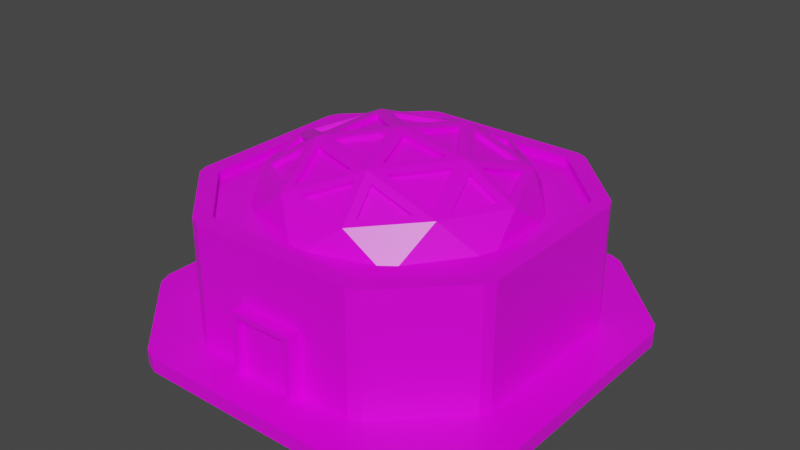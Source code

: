 # Source: ShieldWarehouse.blend  (saved by Blender 2.91.10; exported with 4.5.12 LTS)
import bpy
from mathutils import Matrix  # noqa: F401  (used for matrix-valued properties, if any)

bpy.ops.wm.read_factory_settings(use_empty=True)
scene = bpy.context.scene
scene.name = 'Scene'

# ---- collections
col_collection = bpy.data.collections.new('Collection'); scene.collection.children.link(col_collection)

# ---- images (referenced by path relative to the original .blend; pixels are not part of the script)
import os
ASSET_DIR = os.environ.get("B2B_ASSET_DIR", "")  # directory of the original .blend (textures are referenced by path, not embedded)
HERE = os.path.dirname(os.path.abspath(__file__))  # packed textures are extracted next to this script under _unpacked/

def load_image(name, relpath, width, height, colorspace="sRGB"):
    """Load a texture the original file referenced (path relative to the .blend, or extracted next to this script)."""
    p = next((c for c in (os.path.join(HERE, relpath), os.path.join(ASSET_DIR, relpath)) if relpath and os.path.exists(c)), "")
    if p:
        img = bpy.data.images.load(p, check_existing=True)
        img.name = name
    else:  # same state as the original file: an image datablock whose file is absent (Cycles renders it pink)
        img = bpy.data.images.new(name, width, height)
        img.source = "FILE"
        img.filepath = "//" + (relpath or name)
    img.colorspace_settings.name = colorspace
    return img
img_green_team_png = load_image('green_team.png', 'green_team.png', 1024, 1024, 'sRGB')

# ---- materials (node trees are filled in below, after node groups)
mat_material = bpy.data.materials.new('Material')
mat_material.alpha_threshold = 0.0
mat_material.use_transparent_shadow = False
mat_material.line_color = (0.0, 0.0, 0.0, 1.0)

# ---- material node trees
mat_material.use_nodes = True; mat_material.node_tree.nodes.clear()
_N = mat_material.node_tree.nodes; _L = mat_material.node_tree.links
n0 = _N.new('ShaderNodeOutputMaterial'); n0.name = 'Material Output'; n0.location = (300, 300)
n1 = _N.new('ShaderNodeBsdfPrincipled'); n1.name = 'Principled BSDF'; n1.location = (10, 300)
n1.distribution = 'GGX'
n1.subsurface_method = 'BURLEY'
n1.inputs[2].default_value = 0.4
n1.inputs[3].default_value = 1.45
n1.inputs[27].default_value = (0.0, 0.0, 0.0, 1.0)
n1.inputs[28].default_value = 1.0
n2 = _N.new('ShaderNodeTexImage'); n2.name = 'Image Texture'; n2.location = (-280, 280)
n2.image = img_green_team_png
_L.new(n1.outputs[0], n0.inputs[0])
_L.new(n2.outputs[0], n1.inputs[0])
n0.is_active_output = True

# ---- world
world_world = bpy.data.worlds.new('World'); scene.world = world_world
world_world.use_nodes = True; world_world.node_tree.nodes.clear()
_N = world_world.node_tree.nodes; _L = world_world.node_tree.links
n0 = _N.new('ShaderNodeOutputWorld'); n0.name = 'World Output'; n0.location = (300, 300)
n1 = _N.new('ShaderNodeBackground'); n1.name = 'Background'; n1.location = (10, 300)
n1.inputs[0].default_value = (0.05088, 0.05088, 0.05088, 1.0)
_L.new(n1.outputs[0], n0.inputs[0])
n0.is_active_output = True
world_world.color = (0.05088, 0.05088, 0.05088)
world_world.use_sun_shadow = False
world_world.sun_shadow_jitter_overblur = 0.0

# ---- meshes
me_cube = bpy.data.meshes.new('Cube')
me_cube.from_pydata([(0.6043, -1.86, 2.167), (-1.582, -1.149, 2.167), (-1.582, 1.149, 2.167), (0.6043, 1.86, 2.167), (1.956, -5.893e-09, 2.167), (1.684e-09, -5.893e-09, 2.805), (2.079, -0.6756, 1.651), (2.079, 0.6756, 1.651), (1.684e-09, -2.186, 1.651), (1.285, -1.769, 1.651), (-2.079, -0.6756, 1.651), (-1.285, -1.769, 1.651), (-1.285, 1.769, 1.651), (-2.079, 0.6756, 1.651), (1.285, 1.769, 1.651), (1.684e-09, 2.186, 1.651), (1.505, -1.093, 2.258), (-0.5747, -1.769, 2.258), (-1.86, -5.893e-09, 2.258), (-0.5747, 1.769, 2.258), (1.505, 1.093, 2.258), (0.3552, -1.093, 2.633), (1.149, -5.893e-09, 2.633), (-0.9299, -0.6756, 2.633), (-0.9299, 0.6756, 2.633), (0.3552, 1.093, 2.633), (2.346, 1.264, 1.904), (2.318, 1.333, 1.904), (1.333, 2.318, 1.904), (1.264, 2.346, 1.904), (1.317, 2.612, -0.01542), (1.484, 2.543, -0.01542), (2.543, 1.484, -0.01542), (2.612, 1.317, -0.01542), (1.264, -2.346, 1.904), (1.333, -2.318, 1.904), (2.318, -1.333, 1.904), (2.346, -1.264, 1.904), (2.612, -1.317, -0.01542), (2.543, -1.484, -0.01542), (1.484, -2.543, -0.01542), (1.317, -2.612, -0.01542), (-1.264, 2.346, 1.904), (-1.333, 2.318, 1.904), (-2.318, 1.333, 1.904), (-2.346, 1.264, 1.904), (-2.612, 1.317, -0.01542), (-2.543, 1.484, -0.01542), (-1.484, 2.543, -0.01542), (-1.317, 2.612, -0.01542), (-2.346, -1.264, 1.904), (-2.318, -1.333, 1.904), (-1.333, -2.318, 1.904), (-1.264, -2.346, 1.904), (-1.317, -2.612, -0.01542), (-1.484, -2.543, -0.01542), (-2.543, -1.484, -0.01542), (-2.612, -1.317, -0.01542), (2.543, 1.484, 1.904), (2.612, 1.317, 1.904), (1.317, 2.612, 1.904), (1.484, 2.543, 1.904), (-1.317, -2.612, 1.904), (-1.484, -2.543, 1.904), (-2.543, -1.484, 1.904), (-2.612, -1.317, 1.904), (1.484, -2.543, 1.904), (1.317, -2.612, 1.904), (2.612, -1.317, 1.904), (2.543, -1.484, 1.904), (-1.484, 2.543, 1.904), (-1.317, 2.612, 1.904), (-2.612, 1.317, 1.904), (-2.543, 1.484, 1.904), (2.318, 1.333, 1.781), (2.346, 1.264, 1.781), (1.264, 2.346, 1.781), (1.333, 2.318, 1.781), (-1.264, -2.346, 1.781), (-1.333, -2.318, 1.781), (-2.318, -1.333, 1.781), (-2.346, -1.264, 1.781), (1.333, -2.318, 1.781), (1.264, -2.346, 1.781), (2.346, -1.264, 1.781), (2.318, -1.333, 1.781), (-1.333, 2.318, 1.781), (-1.264, 2.346, 1.781), (-2.346, 1.264, 1.781), (-2.318, 1.333, 1.781), (0.6693, -1.665, 2.243), (1.211, -1.204, 2.298), (0.5194, -1.204, 2.524), (-1.377, -1.151, 2.243), (-0.771, -1.524, 2.298), (-0.9847, -0.8661, 2.524), (-1.52, 0.954, 2.243), (-1.688, 0.2624, 2.298), (-1.128, 0.6689, 2.524), (0.4375, 1.741, 2.243), (-0.272, 1.686, 2.298), (0.2876, 1.279, 2.524), (1.791, 0.1219, 2.243), (1.519, 0.7797, 2.298), (1.306, 0.1219, 2.524), (0.9112, 0.1223, 2.655), (0.3978, 0.8288, 2.655), (0.1683, 0.1223, 2.767), (1.106, 0.254, 2.587), (1.34, 0.9732, 2.34), (0.5833, 0.9732, 2.587), (1.211, 1.204, 2.298), (0.6693, 1.665, 2.243), (0.5194, 1.204, 2.524), (0.1653, 0.9043, 2.655), (-0.6653, 0.6345, 2.655), (-0.06427, 0.1978, 2.767), (0.1001, 1.13, 2.587), (-0.5117, 1.575, 2.34), (-0.7453, 0.8555, 2.587), (-0.771, 1.524, 2.298), (-1.377, 1.151, 2.243), (-0.9847, 0.8661, 2.524), (-0.809, 0.4367, 2.655), (-0.809, -0.4367, 2.655), (-0.208, -5.893e-09, 2.767), (-1.044, 0.4445, 2.587), (-1.656, -5.893e-09, 2.34), (-1.044, -0.4445, 2.587), (-1.688, -0.2624, 2.298), (-1.52, -0.954, 2.243), (-1.128, -0.6689, 2.524), (-0.6653, -0.6345, 2.655), (0.1653, -0.9043, 2.655), (-0.06427, -0.1978, 2.767), (-0.7453, -0.8555, 2.587), (-0.5117, -1.575, 2.34), (0.1001, -1.13, 2.587), (-0.272, -1.686, 2.298), (0.4375, -1.741, 2.243), (0.2876, -1.279, 2.524), (0.3978, -0.8288, 2.655), (0.9112, -0.1223, 2.655), (0.1683, -0.1223, 2.767), (0.5833, -0.9732, 2.587), (1.34, -0.9732, 2.34), (1.106, -0.254, 2.587), (1.519, -0.7797, 2.298), (1.791, -0.1219, 2.243), (1.306, -0.1219, 2.524), (1.191, -1.174, 2.237), (0.6495, -1.635, 2.183), (0.4997, -1.174, 2.463), (-0.7483, -1.496, 2.237), (-1.354, -1.123, 2.183), (-0.962, -0.8379, 2.463), (-1.654, 0.2494, 2.237), (-1.487, 0.9411, 2.183), (-1.094, 0.656, 2.463), (-0.2738, 1.65, 2.237), (0.4356, 1.705, 2.183), (0.2857, 1.243, 2.463), (1.485, 0.7703, 2.237), (1.756, 0.1125, 2.183), (1.271, 0.1125, 2.463), (0.9008, 0.1147, 2.586), (0.3874, 0.8212, 2.586), (0.1579, 0.1147, 2.697), (1.085, 0.2385, 2.521), (1.318, 0.9577, 2.275), (0.562, 0.9577, 2.521), (0.6495, 1.635, 2.183), (1.191, 1.174, 2.237), (0.4997, 1.174, 2.463), (0.1693, 0.8921, 2.586), (-0.6613, 0.6223, 2.586), (-0.0603, 0.1856, 2.697), (0.1083, 1.105, 2.521), (-0.5035, 1.55, 2.275), (-0.7372, 0.8304, 2.521), (-1.354, 1.123, 2.183), (-0.7483, 1.496, 2.237), (-0.962, 0.8379, 2.463), (-0.7962, 0.4367, 2.586), (-0.7962, -0.4367, 2.586), (-0.1951, -5.016e-09, 2.697), (-1.018, 0.4445, 2.521), (-1.629, -5.893e-09, 2.275), (-1.018, -0.4445, 2.521), (-1.487, -0.9411, 2.183), (-1.654, -0.2494, 2.237), (-1.094, -0.656, 2.463), (-0.6613, -0.6223, 2.586), (0.1693, -0.8921, 2.586), (-0.0603, -0.1856, 2.697), (-0.7372, -0.8304, 2.521), (-0.5035, -1.55, 2.275), (0.1083, -1.105, 2.521), (0.4356, -1.705, 2.183), (-0.2738, -1.65, 2.237), (0.2857, -1.243, 2.463), (0.3874, -0.8212, 2.586), (0.9008, -0.1147, 2.586), (0.1579, -0.1147, 2.697), (0.562, -0.9577, 2.521), (1.318, -0.9577, 2.275), (1.085, -0.2385, 2.521), (1.756, -0.1125, 2.183), (1.485, -0.7703, 2.237), (1.271, -0.1125, 2.463), (2.612, 1.317, -0.2397), (2.543, 1.484, -0.2397), (1.484, 2.543, -0.2397), (1.317, 2.612, -0.2397), (-1.484, -2.543, -0.2397), (-1.317, -2.612, -0.2397), (-2.612, -1.317, -0.2397), (-2.543, -1.484, -0.2397), (1.317, -2.612, -0.2397), (1.484, -2.543, -0.2397), (2.543, -1.484, -0.2397), (2.612, -1.317, -0.2397), (-1.317, 2.612, -0.2397), (-1.484, 2.543, -0.2397), (-2.543, 1.484, -0.2397), (-2.612, 1.317, -0.2397), (3.307, 1.668, -0.01542), (3.22, 1.879, -0.01542), (1.879, 3.22, -0.01542), (1.668, 3.307, -0.01542), (-1.879, -3.22, -0.01542), (-1.668, -3.307, -0.01542), (-3.307, -1.668, -0.01542), (-3.22, -1.879, -0.01542), (1.668, -3.307, -0.01542), (1.879, -3.22, -0.01542), (3.22, -1.879, -0.01542), (3.307, -1.668, -0.01542), (-1.668, 3.307, -0.01542), (-1.879, 3.22, -0.01542), (-3.22, 1.879, -0.01542), (-3.307, 1.668, -0.01542), (3.307, 1.668, -0.2397), (3.22, 1.879, -0.2397), (1.879, 3.22, -0.2397), (1.668, 3.307, -0.2397), (-1.879, -3.22, -0.2397), (-1.668, -3.307, -0.2397), (-3.307, -1.668, -0.2397), (-3.22, -1.879, -0.2397), (1.668, -3.307, -0.2397), (1.879, -3.22, -0.2397), (3.22, -1.879, -0.2397), (3.307, -1.668, -0.2397), (-1.668, 3.307, -0.2397), (-1.879, 3.22, -0.2397), (-3.22, 1.879, -0.2397), (-3.307, 1.668, -0.2397), (-0.5219, -2.821, -0.07413), (-0.5219, -2.821, 0.9696), (-0.5219, -1.777, -0.07413), (-0.5219, -1.777, 0.9696), (0.5219, -2.821, -0.07413), (0.5219, -2.821, 0.9696), (0.5219, -1.777, -0.07413), (0.5219, -1.777, 0.9696), (0.4312, -2.821, -0.03251), (0.4312, -2.821, 0.8822), (-0.4312, -2.821, 0.8822), (-0.4312, -2.821, -0.03251), (0.4312, -2.71, 0.8822), (0.4312, -2.71, -0.03251), (-0.4312, -2.71, -0.03251), (-0.4312, -2.71, 0.8822)], [], [(66, 40, 39, 69), (55, 63, 64, 56), (70, 48, 47, 73), (49, 71, 60, 30), (50, 51, 80, 81), (103, 104, 164, 162), (129, 130, 189, 190), (142, 143, 203, 202), (104, 102, 163, 164), (143, 141, 201, 203), (102, 103, 162, 163), (115, 116, 176, 175), (141, 142, 202, 201), (116, 114, 174, 176), (114, 115, 175, 174), (127, 128, 188, 187), (128, 126, 186, 188), (100, 101, 161, 159), (126, 127, 187, 186), (139, 140, 200, 198), (101, 99, 160, 161), (140, 138, 199, 200), (99, 100, 159, 160), (112, 113, 173, 171), (138, 139, 198, 199), (7, 20, 4), (7, 14, 20), (14, 3, 20), (15, 19, 3), (15, 12, 19), (12, 2, 19), (13, 18, 2), (13, 10, 18), (10, 1, 18), (11, 17, 1), (11, 8, 17), (8, 0, 17), (9, 16, 0), (9, 6, 16), (6, 4, 16), (14, 15, 3), (12, 13, 2), (10, 11, 1), (8, 9, 0), (6, 7, 4), (33, 59, 68, 38), (41, 67, 62, 54), (57, 65, 72, 46), (225, 216, 248, 257), (59, 33, 32, 58), (30, 60, 61, 31), (54, 62, 63, 55), (65, 57, 56, 64), (67, 41, 40, 66), (38, 68, 69, 39), (71, 49, 48, 70), (46, 72, 73, 47), (58, 32, 31, 61), (27, 26, 59, 58), (29, 28, 61, 60), (53, 52, 63, 62), (51, 50, 65, 64), (35, 34, 67, 66), (37, 36, 69, 68), (43, 42, 71, 70), (45, 44, 73, 72), (28, 27, 58, 61), (26, 37, 68, 59), (42, 29, 60, 71), (44, 43, 70, 73), (50, 45, 72, 65), (52, 51, 64, 63), (34, 53, 62, 67), (36, 35, 66, 69), (75, 74, 77, 76, 87, 86, 89, 88, 81, 80, 79, 78, 83, 82, 85, 84), (43, 44, 89, 86), (34, 35, 82, 83), (45, 50, 81, 88), (36, 37, 84, 85), (51, 52, 79, 80), (42, 43, 86, 87), (53, 34, 83, 78), (44, 45, 88, 89), (26, 27, 74, 75), (35, 36, 85, 82), (27, 28, 77, 74), (28, 29, 76, 77), (37, 26, 75, 84), (52, 53, 78, 79), (29, 42, 87, 76), (0, 16, 91, 90), (16, 21, 92, 91), (21, 0, 90, 92), (1, 17, 94, 93), (17, 23, 95, 94), (23, 1, 93, 95), (2, 18, 97, 96), (18, 24, 98, 97), (24, 2, 96, 98), (3, 19, 100, 99), (19, 25, 101, 100), (25, 3, 99, 101), (4, 20, 103, 102), (20, 22, 104, 103), (22, 4, 102, 104), (22, 25, 106, 105), (25, 5, 107, 106), (5, 22, 105, 107), (22, 20, 109, 108), (20, 25, 110, 109), (25, 22, 108, 110), (20, 3, 112, 111), (3, 25, 113, 112), (25, 20, 111, 113), (25, 24, 115, 114), (24, 5, 116, 115), (5, 25, 114, 116), (25, 19, 118, 117), (19, 24, 119, 118), (24, 25, 117, 119), (19, 2, 121, 120), (2, 24, 122, 121), (24, 19, 120, 122), (24, 23, 124, 123), (23, 5, 125, 124), (5, 24, 123, 125), (24, 18, 127, 126), (18, 23, 128, 127), (23, 24, 126, 128), (18, 1, 130, 129), (1, 23, 131, 130), (23, 18, 129, 131), (23, 21, 133, 132), (21, 5, 134, 133), (5, 23, 132, 134), (23, 17, 136, 135), (17, 21, 137, 136), (21, 23, 135, 137), (17, 0, 139, 138), (0, 21, 140, 139), (21, 17, 138, 140), (21, 22, 142, 141), (22, 5, 143, 142), (5, 21, 141, 143), (21, 16, 145, 144), (16, 22, 146, 145), (22, 21, 144, 146), (16, 4, 148, 147), (4, 22, 149, 148), (22, 16, 147, 149), (90, 91, 150, 151), (131, 129, 190, 191), (92, 90, 151, 152), (130, 131, 191, 189), (117, 118, 178, 177), (91, 92, 152, 150), (119, 117, 177, 179), (144, 145, 205, 204), (118, 119, 179, 178), (105, 106, 166, 165), (146, 144, 204, 206), (107, 105, 165, 167), (145, 146, 206, 205), (132, 133, 193, 192), (106, 107, 167, 166), (93, 94, 153, 154), (134, 132, 192, 194), (95, 93, 154, 155), (133, 134, 194, 193), (120, 121, 180, 181), (94, 95, 155, 153), (122, 120, 181, 182), (147, 148, 207, 208), (121, 122, 182, 180), (108, 109, 169, 168), (149, 147, 208, 209), (110, 108, 168, 170), (148, 149, 209, 207), (135, 136, 196, 195), (109, 110, 170, 169), (96, 97, 156, 157), (137, 135, 195, 197), (98, 96, 157, 158), (136, 137, 197, 196), (123, 124, 184, 183), (97, 98, 158, 156), (125, 123, 183, 185), (124, 125, 185, 184), (111, 112, 171, 172), (113, 111, 172, 173), (225, 224, 223, 222, 213, 212, 211, 210, 221, 220, 219, 218, 215, 214, 217, 216), (46, 47, 240, 241), (56, 57, 232, 233), (213, 222, 254, 245), (48, 49, 238, 239), (221, 210, 242, 253), (211, 212, 244, 243), (224, 225, 257, 256), (222, 223, 255, 254), (220, 221, 253, 252), (54, 55, 230, 231), (218, 219, 251, 250), (33, 38, 237, 226), (55, 56, 233, 230), (216, 217, 249, 248), (38, 39, 236, 237), (233, 232, 248, 249), (240, 239, 255, 256), (236, 235, 251, 252), (231, 230, 246, 247), (234, 231, 247, 250), (227, 226, 242, 243), (230, 233, 249, 246), (235, 234, 250, 251), (228, 227, 243, 244), (239, 238, 254, 255), (229, 228, 244, 245), (226, 237, 253, 242), (238, 229, 245, 254), (237, 236, 252, 253), (241, 240, 256, 257), (232, 241, 257, 248), (49, 30, 229, 238), (32, 33, 226, 227), (223, 224, 256, 255), (57, 46, 241, 232), (219, 220, 252, 251), (210, 211, 243, 242), (47, 48, 239, 240), (30, 31, 228, 229), (215, 218, 250, 247), (212, 213, 245, 244), (40, 41, 234, 235), (39, 40, 235, 236), (217, 214, 246, 249), (214, 215, 247, 246), (41, 54, 231, 234), (31, 32, 227, 228), (258, 259, 261, 260), (260, 261, 265, 264), (264, 265, 263, 262), (268, 269, 272, 273), (260, 264, 262, 258), (265, 261, 259, 263), (262, 263, 267, 266), (263, 259, 268, 267), (259, 258, 269, 268), (258, 262, 266, 269), (271, 270, 273, 272), (269, 266, 271, 272), (267, 268, 273, 270), (266, 267, 270, 271)])
_uv = me_cube.uv_layers.new(name='UVMap')
_uv.uv.foreach_set('vector', [0.2033, 0.498, 0.2033, 0.498, 0.2033, 0.498, 0.2033, 0.498, 0.2033, 0.498, 0.2033, 0.498, 0.2033, 0.498, 0.2033, 0.498, 0.2033, 0.498, 0.2033, 0.498, 0.2033, 0.498, 0.2033, 0.498, 0.2033, 0.498, 0.2033, 0.498, 0.2033, 0.498, 0.2033, 0.498, 0.2033, 0.498, 0.2033, 0.498, 0.2033, 0.498, 0.2033, 0.498, 0.8535, 0.7086, 0.8535, 0.7086, 0.8535, 0.7086, 0.8535, 0.7086, 0.8535, 0.7086, 0.8535, 0.7086, 0.8535, 0.7086, 0.8535, 0.7086, 0.8535, 0.7086, 0.8535, 0.7086, 0.8535, 0.7086, 0.8535, 0.7086, 0.8535, 0.7086, 0.8535, 0.7086, 0.8535, 0.7086, 0.8535, 0.7086, 0.8535, 0.7086, 0.8535, 0.7086, 0.8535, 0.7086, 0.8535, 0.7086, 0.8535, 0.7086, 0.8535, 0.7086, 0.8535, 0.7086, 0.8535, 0.7086, 0.8535, 0.7086, 0.8535, 0.7086, 0.8535, 0.7086, 0.8535, 0.7086, 0.8535, 0.7086, 0.8535, 0.7086, 0.8535, 0.7086, 0.8535, 0.7086, 0.8535, 0.7086, 0.8535, 0.7086, 0.8535, 0.7086, 0.8535, 0.7086, 0.8535, 0.7086, 0.8535, 0.7086, 0.8535, 0.7086, 0.8535, 0.7086, 0.8535, 0.7086, 0.8535, 0.7086, 0.8535, 0.7086, 0.8535, 0.7086, 0.8535, 0.7086, 0.8535, 0.7086, 0.8535, 0.7086, 0.8535, 0.7086, 0.8535, 0.7086, 0.8535, 0.7086, 0.8535, 0.7086, 0.8535, 0.7086, 0.8535, 0.7086, 0.8535, 0.7086, 0.8535, 0.7086, 0.8535, 0.7086, 0.8535, 0.7086, 0.8535, 0.7086, 0.8535, 0.7086, 0.8535, 0.7086, 0.8535, 0.7086, 0.8535, 0.7086, 0.8535, 0.7086, 0.8535, 0.7086, 0.8535, 0.7086, 0.8535, 0.7086, 0.8535, 0.7086, 0.8535, 0.7086, 0.8535, 0.7086, 0.8535, 0.7086, 0.8535, 0.7086, 0.8535, 0.7086, 0.8535, 0.7086, 0.8535, 0.7086, 0.8535, 0.7086, 0.8535, 0.7086, 0.8535, 0.7086, 0.8535, 0.7086, 0.8535, 0.7086, 0.8535, 0.7086, 0.8535, 0.7086, 0.8535, 0.7086, 0.8535, 0.7086, 0.8535, 0.7086, 0.8535, 0.7086, 0.8535, 0.7086, 0.8535, 0.7086, 0.8535, 0.7086, 0.8535, 0.7086, 0.8535, 0.7086, 0.8535, 0.7086, 0.8535, 0.7086, 0.8535, 0.7086, 0.8535, 0.7086, 0.8535, 0.7086, 0.8535, 0.7086, 0.8535, 0.7086, 0.8535, 0.7086, 0.8535, 0.7086, 0.8535, 0.7086, 0.8535, 0.7086, 0.8535, 0.7086, 0.8535, 0.7086, 0.8535, 0.7086, 0.8535, 0.7086, 0.8535, 0.7086, 0.8535, 0.7086, 0.8535, 0.7086, 0.8535, 0.7086, 0.8535, 0.7086, 0.8535, 0.7086, 0.8535, 0.7086, 0.8535, 0.7086, 0.8535, 0.7086, 0.8535, 0.7086, 0.8535, 0.7086, 0.8535, 0.7086, 0.8535, 0.7086, 0.8535, 0.7086, 0.8535, 0.7086, 0.8535, 0.7086, 0.8535, 0.7086, 0.8535, 0.7086, 0.8535, 0.7086, 0.8535, 0.7086, 0.8535, 0.7086, 0.8535, 0.7086, 0.8535, 0.7086, 0.8535, 0.7086, 0.8535, 0.7086, 0.8535, 0.7086, 0.8535, 0.7086, 0.8535, 0.7086, 0.8535, 0.7086, 0.8535, 0.7086, 0.8535, 0.7086, 0.8535, 0.7086, 0.8535, 0.7086, 0.8535, 0.7086, 0.8535, 0.7086, 0.2033, 0.498, 0.2033, 0.498, 0.2033, 0.498, 0.2033, 0.498, 0.2033, 0.498, 0.2033, 0.498, 0.2033, 0.498, 0.2033, 0.498, 0.2033, 0.498, 0.2033, 0.498, 0.2033, 0.498, 0.2033, 0.498, 0.8387, 0.8748, 0.8387, 0.8748, 0.8387, 0.8748, 0.8387, 0.8748, 0.1719, 0.6617, 0.1719, 0.6617, 0.1719, 0.6617, 0.1719, 0.6617, 0.1719, 0.6617, 0.1719, 0.6617, 0.1719, 0.6617, 0.1719, 0.6617, 0.1719, 0.6617, 0.1719, 0.6617, 0.1719, 0.6617, 0.1719, 0.6617, 0.1719, 0.6617, 0.1719, 0.6617, 0.1719, 0.6617, 0.1719, 0.6617, 0.1719, 0.6617, 0.1719, 0.6617, 0.1719, 0.6617, 0.1719, 0.6617, 0.1719, 0.6617, 0.1719, 0.6617, 0.1719, 0.6617, 0.1719, 0.6617, 0.1719, 0.6617, 0.1719, 0.6617, 0.1719, 0.6617, 0.1719, 0.6617, 0.1719, 0.6617, 0.1719, 0.6617, 0.1719, 0.6617, 0.1719, 0.6617, 0.2033, 0.498, 0.2033, 0.498, 0.2033, 0.498, 0.2033, 0.498, 0.2067, 0.6667, 0.2067, 0.6667, 0.2067, 0.6667, 0.2067, 0.6667, 0.2067, 0.6667, 0.2067, 0.6667, 0.2067, 0.6667, 0.2067, 0.6667, 0.2067, 0.6667, 0.2067, 0.6667, 0.2067, 0.6667, 0.2067, 0.6667, 0.2067, 0.6667, 0.2067, 0.6667, 0.2067, 0.6667, 0.2067, 0.6667, 0.2067, 0.6667, 0.2067, 0.6667, 0.2067, 0.6667, 0.2067, 0.6667, 0.2067, 0.6667, 0.2067, 0.6667, 0.2067, 0.6667, 0.2067, 0.6667, 0.2067, 0.6667, 0.2067, 0.6667, 0.2067, 0.6667, 0.2067, 0.6667, 0.2067, 0.6667, 0.2067, 0.6667, 0.2067, 0.6667, 0.2067, 0.6667, 0.2067, 0.6667, 0.2067, 0.6667, 0.2067, 0.6667, 0.2067, 0.6667, 0.2067, 0.6667, 0.2067, 0.6667, 0.2067, 0.6667, 0.2067, 0.6667, 0.2067, 0.6667, 0.2067, 0.6667, 0.2067, 0.6667, 0.2067, 0.6667, 0.2067, 0.6667, 0.2067, 0.6667, 0.2067, 0.6667, 0.2067, 0.6667, 0.2067, 0.6667, 0.2067, 0.6667, 0.2067, 0.6667, 0.2067, 0.6667, 0.2067, 0.6667, 0.2067, 0.6667, 0.2067, 0.6667, 0.2067, 0.6667, 0.2067, 0.6667, 0.2067, 0.6667, 0.2067, 0.6667, 0.2067, 0.6667, 0.2067, 0.6667, 0.2067, 0.6667, 0.2067, 0.6667, 0.2067, 0.6667, 0.831, 0.6925, 0.831, 0.6925, 0.831, 0.6925, 0.831, 0.6925, 0.831, 0.6925, 0.831, 0.6925, 0.831, 0.6925, 0.831, 0.6925, 0.831, 0.6925, 0.831, 0.6925, 0.831, 0.6925, 0.831, 0.6925, 0.831, 0.6925, 0.831, 0.6925, 0.831, 0.6925, 0.831, 0.6925, 0.2033, 0.498, 0.2033, 0.498, 0.2033, 0.498, 0.2033, 0.498, 0.2033, 0.498, 0.2033, 0.498, 0.2033, 0.498, 0.2033, 0.498, 0.2033, 0.498, 0.2033, 0.498, 0.2033, 0.498, 0.2033, 0.498, 0.2033, 0.498, 0.2033, 0.498, 0.2033, 0.498, 0.2033, 0.498, 0.2033, 0.498, 0.2033, 0.498, 0.2033, 0.498, 0.2033, 0.498, 0.2033, 0.498, 0.2033, 0.498, 0.2033, 0.498, 0.2033, 0.498, 0.2033, 0.498, 0.2033, 0.498, 0.2033, 0.498, 0.2033, 0.498, 0.2033, 0.498, 0.2033, 0.498, 0.2033, 0.498, 0.2033, 0.498, 0.2033, 0.498, 0.2033, 0.498, 0.2033, 0.498, 0.2033, 0.498, 0.2033, 0.498, 0.2033, 0.498, 0.2033, 0.498, 0.2033, 0.498, 0.2033, 0.498, 0.2033, 0.498, 0.2033, 0.498, 0.2033, 0.498, 0.2033, 0.498, 0.2033, 0.498, 0.2033, 0.498, 0.2033, 0.498, 0.2033, 0.498, 0.2033, 0.498, 0.2033, 0.498, 0.2033, 0.498, 0.2033, 0.498, 0.2033, 0.498, 0.2033, 0.498, 0.2033, 0.498, 0.2033, 0.498, 0.2033, 0.498, 0.2033, 0.498, 0.2033, 0.498, 0.8535, 0.7086, 0.8535, 0.7086, 0.8535, 0.7086, 0.8535, 0.7086, 0.8535, 0.7086, 0.8535, 0.7086, 0.8535, 0.7086, 0.8535, 0.7086, 0.8535, 0.7086, 0.8535, 0.7086, 0.8535, 0.7086, 0.8535, 0.7086, 0.8535, 0.7086, 0.8535, 0.7086, 0.8535, 0.7086, 0.8535, 0.7086, 0.8535, 0.7086, 0.8535, 0.7086, 0.8535, 0.7086, 0.8535, 0.7086, 0.8535, 0.7086, 0.8535, 0.7086, 0.8535, 0.7086, 0.8535, 0.7086, 0.8535, 0.7086, 0.8535, 0.7086, 0.8535, 0.7086, 0.8535, 0.7086, 0.8535, 0.7086, 0.8535, 0.7086, 0.8535, 0.7086, 0.8535, 0.7086, 0.8535, 0.7086, 0.8535, 0.7086, 0.8535, 0.7086, 0.8535, 0.7086, 0.8535, 0.7086, 0.8535, 0.7086, 0.8535, 0.7086, 0.8535, 0.7086, 0.8535, 0.7086, 0.8535, 0.7086, 0.8535, 0.7086, 0.8535, 0.7086, 0.8535, 0.7086, 0.8535, 0.7086, 0.8535, 0.7086, 0.8535, 0.7086, 0.8535, 0.7086, 0.8535, 0.7086, 0.8535, 0.7086, 0.8535, 0.7086, 0.8535, 0.7086, 0.8535, 0.7086, 0.8535, 0.7086, 0.8535, 0.7086, 0.8535, 0.7086, 0.8535, 0.7086, 0.8535, 0.7086, 0.8535, 0.7086, 0.8535, 0.7086, 0.8535, 0.7086, 0.8535, 0.7086, 0.8535, 0.7086, 0.8535, 0.7086, 0.8535, 0.7086, 0.8535, 0.7086, 0.8535, 0.7086, 0.8535, 0.7086, 0.8535, 0.7086, 0.8535, 0.7086, 0.8535, 0.7086, 0.8535, 0.7086, 0.8535, 0.7086, 0.8535, 0.7086, 0.8535, 0.7086, 0.8535, 0.7086, 0.8535, 0.7086, 0.8535, 0.7086, 0.8535, 0.7086, 0.8535, 0.7086, 0.8535, 0.7086, 0.8535, 0.7086, 0.8535, 0.7086, 0.8535, 0.7086, 0.8535, 0.7086, 0.8535, 0.7086, 0.8535, 0.7086, 0.8535, 0.7086, 0.8535, 0.7086, 0.8535, 0.7086, 0.8535, 0.7086, 0.8535, 0.7086, 0.8535, 0.7086, 0.8535, 0.7086, 0.8535, 0.7086, 0.8535, 0.7086, 0.8535, 0.7086, 0.8535, 0.7086, 0.8535, 0.7086, 0.8535, 0.7086, 0.8535, 0.7086, 0.8535, 0.7086, 0.8535, 0.7086, 0.8535, 0.7086, 0.8535, 0.7086, 0.8535, 0.7086, 0.8535, 0.7086, 0.8535, 0.7086, 0.8535, 0.7086, 0.8535, 0.7086, 0.8535, 0.7086, 0.8535, 0.7086, 0.8535, 0.7086, 0.8535, 0.7086, 0.8535, 0.7086, 0.8535, 0.7086, 0.8535, 0.7086, 0.8535, 0.7086, 0.8535, 0.7086, 0.8535, 0.7086, 0.8535, 0.7086, 0.8535, 0.7086, 0.8535, 0.7086, 0.8535, 0.7086, 0.8535, 0.7086, 0.8535, 0.7086, 0.8535, 0.7086, 0.8535, 0.7086, 0.8535, 0.7086, 0.8535, 0.7086, 0.8535, 0.7086, 0.8535, 0.7086, 0.8535, 0.7086, 0.8535, 0.7086, 0.8535, 0.7086, 0.8535, 0.7086, 0.8535, 0.7086, 0.8535, 0.7086, 0.8535, 0.7086, 0.8535, 0.7086, 0.8535, 0.7086, 0.8535, 0.7086, 0.8535, 0.7086, 0.8535, 0.7086, 0.8535, 0.7086, 0.8535, 0.7086, 0.8535, 0.7086, 0.8535, 0.7086, 0.8535, 0.7086, 0.8535, 0.7086, 0.8535, 0.7086, 0.8535, 0.7086, 0.8535, 0.7086, 0.8535, 0.7086, 0.8535, 0.7086, 0.8535, 0.7086, 0.8535, 0.7086, 0.8535, 0.7086, 0.8535, 0.7086, 0.8535, 0.7086, 0.8535, 0.7086, 0.8535, 0.7086, 0.8535, 0.7086, 0.8535, 0.7086, 0.8535, 0.7086, 0.8535, 0.7086, 0.8535, 0.7086, 0.8535, 0.7086, 0.8535, 0.7086, 0.8535, 0.7086, 0.8535, 0.7086, 0.8535, 0.7086, 0.8535, 0.7086, 0.8535, 0.7086, 0.8535, 0.7086, 0.8535, 0.7086, 0.8535, 0.7086, 0.8535, 0.7086, 0.8535, 0.7086, 0.8535, 0.7086, 0.8535, 0.7086, 0.8535, 0.7086, 0.8535, 0.7086, 0.8535, 0.7086, 0.8535, 0.7086, 0.8535, 0.7086, 0.8535, 0.7086, 0.8535, 0.7086, 0.8535, 0.7086, 0.8535, 0.7086, 0.8535, 0.7086, 0.8535, 0.7086, 0.8535, 0.7086, 0.8535, 0.7086, 0.8535, 0.7086, 0.8535, 0.7086, 0.8535, 0.7086, 0.8535, 0.7086, 0.8535, 0.7086, 0.8535, 0.7086, 0.8535, 0.7086, 0.8535, 0.7086, 0.8535, 0.7086, 0.8535, 0.7086, 0.8535, 0.7086, 0.8535, 0.7086, 0.8535, 0.7086, 0.8535, 0.7086, 0.8535, 0.7086, 0.8535, 0.7086, 0.8535, 0.7086, 0.8535, 0.7086, 0.8535, 0.7086, 0.8535, 0.7086, 0.8535, 0.7086, 0.8535, 0.7086, 0.8535, 0.7086, 0.8535, 0.7086, 0.8535, 0.7086, 0.8535, 0.7086, 0.8535, 0.7086, 0.8535, 0.7086, 0.8535, 0.7086, 0.8535, 0.7086, 0.8535, 0.7086, 0.8535, 0.7086, 0.8535, 0.7086, 0.8535, 0.7086, 0.8535, 0.7086, 0.8535, 0.7086, 0.8535, 0.7086, 0.8535, 0.7086, 0.8535, 0.7086, 0.8535, 0.7086, 0.8535, 0.7086, 0.8535, 0.7086, 0.8535, 0.7086, 0.8535, 0.7086, 0.8535, 0.7086, 0.8535, 0.7086, 0.8535, 0.7086, 0.8535, 0.7086, 0.8535, 0.7086, 0.8535, 0.7086, 0.8535, 0.7086, 0.8535, 0.7086, 0.8535, 0.7086, 0.8535, 0.7086, 0.8535, 0.7086, 0.8535, 0.7086, 0.8535, 0.7086, 0.8535, 0.7086, 0.8535, 0.7086, 0.8535, 0.7086, 0.8535, 0.7086, 0.8535, 0.7086, 0.8535, 0.7086, 0.8535, 0.7086, 0.8535, 0.7086, 0.8535, 0.7086, 0.8535, 0.7086, 0.8535, 0.7086, 0.8535, 0.7086, 0.8535, 0.7086, 0.8535, 0.7086, 0.8535, 0.7086, 0.8535, 0.7086, 0.8535, 0.7086, 0.8535, 0.7086, 0.8535, 0.7086, 0.8535, 0.7086, 0.8535, 0.7086, 0.8535, 0.7086, 0.8535, 0.7086, 0.8535, 0.7086, 0.8535, 0.7086, 0.8535, 0.7086, 0.8535, 0.7086, 0.8535, 0.7086, 0.8535, 0.7086, 0.8535, 0.7086, 0.8535, 0.7086, 0.8535, 0.7086, 0.8535, 0.7086, 0.8535, 0.7086, 0.8535, 0.7086, 0.8535, 0.7086, 0.8535, 0.7086, 0.8535, 0.7086, 0.8535, 0.7086, 0.8535, 0.7086, 0.8535, 0.7086, 0.8535, 0.7086, 0.8535, 0.7086, 0.8535, 0.7086, 0.8535, 0.7086, 0.8535, 0.7086, 0.8535, 0.7086, 0.8535, 0.7086, 0.8535, 0.7086, 0.8535, 0.7086, 0.8535, 0.7086, 0.8535, 0.7086, 0.8535, 0.7086, 0.8535, 0.7086, 0.8535, 0.7086, 0.8535, 0.7086, 0.8535, 0.7086, 0.8535, 0.7086, 0.8535, 0.7086, 0.8535, 0.7086, 0.8535, 0.7086, 0.8535, 0.7086, 0.8535, 0.7086, 0.8535, 0.7086, 0.8535, 0.7086, 0.8535, 0.7086, 0.8535, 0.7086, 0.8535, 0.7086, 0.8535, 0.7086, 0.8535, 0.7086, 0.8535, 0.7086, 0.8535, 0.7086, 0.8535, 0.7086, 0.8535, 0.7086, 0.8535, 0.7086, 0.8535, 0.7086, 0.8535, 0.7086, 0.8535, 0.7086, 0.8535, 0.7086, 0.8535, 0.7086, 0.8535, 0.7086, 0.8535, 0.7086, 0.8535, 0.7086, 0.8535, 0.7086, 0.8535, 0.7086, 0.8535, 0.7086, 0.8535, 0.7086, 0.8535, 0.7086, 0.8535, 0.7086, 0.8535, 0.7086, 0.8535, 0.7086, 0.8535, 0.7086, 0.8535, 0.7086, 0.8535, 0.7086, 0.8535, 0.7086, 0.8535, 0.7086, 0.8535, 0.7086, 0.8535, 0.7086, 0.8535, 0.7086, 0.8535, 0.7086, 0.8535, 0.7086, 0.8535, 0.7086, 0.8535, 0.7086, 0.8535, 0.7086, 0.8535, 0.7086, 0.8535, 0.7086, 0.8535, 0.7086, 0.8535, 0.7086, 0.8535, 0.7086, 0.8535, 0.7086, 0.8535, 0.7086, 0.8535, 0.7086, 0.8535, 0.7086, 0.8535, 0.7086, 0.8535, 0.7086, 0.8535, 0.7086, 0.8535, 0.7086, 0.8535, 0.7086, 0.8535, 0.7086, 0.8535, 0.7086, 0.8535, 0.7086, 0.8535, 0.7086, 0.8535, 0.7086, 0.8535, 0.7086, 0.8535, 0.7086, 0.8535, 0.7086, 0.8535, 0.7086, 0.8535, 0.7086, 0.8535, 0.7086, 0.8535, 0.7086, 0.8535, 0.7086, 0.8535, 0.7086, 0.8535, 0.7086, 0.8535, 0.7086, 0.8535, 0.7086, 0.8535, 0.7086, 0.8535, 0.7086, 0.8535, 0.7086, 0.8535, 0.7086, 0.8535, 0.7086, 0.8535, 0.7086, 0.8535, 0.7086, 0.8535, 0.7086, 0.8535, 0.7086, 0.8535, 0.7086, 0.8535, 0.7086, 0.8535, 0.7086, 0.8535, 0.7086, 0.8387, 0.8748, 0.8387, 0.8748, 0.8387, 0.8748, 0.8387, 0.8748, 0.8387, 0.8748, 0.8387, 0.8748, 0.8387, 0.8748, 0.8387, 0.8748, 0.8387, 0.8748, 0.8387, 0.8748, 0.8387, 0.8748, 0.8387, 0.8748, 0.8387, 0.8748, 0.8387, 0.8748, 0.8387, 0.8748, 0.8387, 0.8748, 0.8387, 0.8748, 0.8387, 0.8748, 0.8387, 0.8748, 0.8387, 0.8748, 0.8387, 0.8748, 0.8387, 0.8748, 0.8387, 0.8748, 0.8387, 0.8748, 0.8387, 0.8748, 0.8387, 0.8748, 0.8387, 0.8748, 0.8387, 0.8748, 0.8387, 0.8748, 0.8387, 0.8748, 0.8387, 0.8748, 0.8387, 0.8748, 0.8387, 0.8748, 0.8387, 0.8748, 0.8387, 0.8748, 0.8387, 0.8748, 0.8387, 0.8748, 0.8387, 0.8748, 0.8387, 0.8748, 0.8387, 0.8748, 0.8387, 0.8748, 0.8387, 0.8748, 0.8387, 0.8748, 0.8387, 0.8748, 0.8387, 0.8748, 0.8387, 0.8748, 0.8387, 0.8748, 0.8387, 0.8748, 0.8387, 0.8748, 0.8387, 0.8748, 0.8387, 0.8748, 0.8387, 0.8748, 0.8387, 0.8748, 0.8387, 0.8748, 0.8387, 0.8748, 0.8387, 0.8748, 0.8387, 0.8748, 0.8387, 0.8748, 0.8387, 0.8748, 0.8387, 0.8748, 0.8387, 0.8748, 0.8387, 0.8748, 0.8387, 0.8748, 0.8387, 0.8748, 0.8387, 0.8748, 0.8387, 0.8748, 0.8387, 0.8748, 0.8387, 0.8748, 0.8387, 0.8748, 0.8387, 0.8748, 0.8387, 0.8748, 0.8387, 0.8748, 0.8387, 0.8748, 0.8387, 0.8748, 0.8387, 0.8748, 0.8387, 0.8748, 0.8387, 0.8748, 0.8387, 0.8748, 0.8387, 0.8748, 0.8387, 0.8748, 0.8387, 0.8748, 0.8387, 0.8748, 0.8387, 0.8748, 0.8387, 0.8748, 0.8387, 0.8748, 0.8387, 0.8748, 0.8387, 0.8748, 0.8387, 0.8748, 0.8387, 0.8748, 0.8387, 0.8748, 0.8387, 0.8748, 0.8387, 0.8748, 0.8387, 0.8748, 0.8387, 0.8748, 0.8387, 0.8748, 0.8387, 0.8748, 0.8387, 0.8748, 0.8387, 0.8748, 0.8387, 0.8748, 0.8387, 0.8748, 0.8387, 0.8748, 0.8387, 0.8748, 0.8387, 0.8748, 0.8387, 0.8748, 0.8387, 0.8748, 0.8387, 0.8748, 0.8387, 0.8748, 0.8387, 0.8748, 0.8387, 0.8748, 0.8387, 0.8748, 0.8387, 0.8748, 0.8387, 0.8748, 0.8387, 0.8748, 0.8387, 0.8748, 0.8387, 0.8748, 0.8387, 0.8748, 0.8387, 0.8748, 0.8387, 0.8748, 0.8387, 0.8748, 0.8387, 0.8748, 0.8387, 0.8748, 0.8387, 0.8748, 0.8387, 0.8748, 0.8387, 0.8748, 0.8387, 0.8748, 0.8387, 0.8748, 0.8387, 0.8748, 0.8387, 0.8748, 0.8387, 0.8748, 0.8387, 0.8748, 0.8387, 0.8748, 0.8387, 0.8748, 0.8387, 0.8748, 0.8387, 0.8748, 0.8387, 0.8748, 0.8387, 0.8748, 0.8387, 0.8748, 0.8387, 0.8748, 0.8387, 0.8748, 0.8387, 0.8748, 0.8387, 0.8748, 0.8387, 0.8748, 0.8387, 0.8748, 0.8387, 0.8748, 0.8387, 0.8748, 0.8387, 0.8748, 0.8387, 0.8748, 0.8387, 0.8748, 0.8387, 0.8748, 0.8387, 0.8748, 0.8387, 0.8748, 0.8387, 0.8748, 0.8387, 0.8748, 0.8387, 0.8748, 0.8387, 0.8748, 0.8387, 0.8748, 0.8387, 0.8748, 0.8387, 0.8748, 0.8387, 0.8748, 0.8387, 0.8748, 0.8387, 0.8748, 0.8387, 0.8748, 0.8387, 0.8748, 0.8387, 0.8748, 0.8387, 0.8748, 0.8387, 0.8748, 0.8387, 0.8748, 0.8387, 0.8748, 0.8387, 0.8748, 0.8387, 0.8748, 0.8387, 0.8748, 0.8387, 0.8748, 0.8387, 0.8748, 0.8387, 0.8748, 0.8387, 0.8748, 0.8387, 0.8748, 0.8387, 0.8748, 0.8387, 0.8748, 0.8387, 0.8748, 0.8387, 0.8748, 0.8387, 0.8748, 0.8387, 0.8748, 0.8387, 0.8748, 0.8387, 0.8748, 0.8387, 0.8748, 0.8387, 0.8748, 0.8387, 0.8748, 0.8387, 0.8748, 0.8387, 0.8748, 0.8387, 0.8748, 0.8387, 0.8748, 0.8387, 0.8748, 0.8387, 0.8748, 0.8387, 0.8748, 0.8387, 0.8748, 0.8387, 0.8748, 0.8387, 0.8748, 0.8387, 0.8748, 0.8387, 0.8748, 0.8387, 0.8748, 0.8387, 0.8748, 0.8387, 0.8748, 0.8387, 0.8748, 0.8387, 0.8748, 0.1716, 0.7073, 0.1716, 0.7073, 0.1716, 0.7073, 0.1716, 0.7073, 0.1716, 0.7073, 0.1716, 0.7073, 0.1716, 0.7073, 0.1716, 0.7073, 0.1716, 0.7073, 0.1716, 0.7073, 0.1716, 0.7073, 0.1716, 0.7073, 0.1716, 0.7073, 0.1716, 0.7073, 0.1716, 0.7073, 0.1716, 0.7073, 0.1716, 0.7073, 0.1716, 0.7073, 0.1716, 0.7073, 0.1716, 0.7073, 0.1716, 0.7073, 0.1716, 0.7073, 0.1716, 0.7073, 0.1716, 0.7073, 0.1716, 0.7073, 0.1716, 0.7073, 0.1716, 0.7073, 0.1716, 0.7073, 0.1716, 0.7073, 0.1716, 0.7073, 0.1716, 0.7073, 0.1716, 0.7073, 0.1716, 0.7073, 0.1716, 0.7073, 0.1716, 0.7073, 0.1716, 0.7073, 0.1716, 0.7073, 0.1716, 0.7073, 0.1716, 0.7073, 0.1716, 0.7073, 0.7867, 0.7173, 0.7867, 0.7173, 0.7867, 0.7173, 0.7867, 0.7173, 0.1716, 0.7073, 0.1716, 0.7073, 0.1716, 0.7073, 0.1716, 0.7073, 0.1716, 0.7073, 0.1716, 0.7073, 0.1716, 0.7073, 0.1716, 0.7073, 0.1716, 0.7073, 0.1716, 0.7073, 0.1716, 0.7073, 0.1716, 0.7073])
me_cube.materials.append(mat_material)
me_cube.use_remesh_preserve_volume = False
me_cube.use_remesh_preserve_attributes = False
me_cube.use_mirror_vertex_groups = False
me_cube.update()
me_cube_001 = bpy.data.meshes.new('Cube.001')
me_cube_001.from_pydata([(1.191, -1.174, 2.237), (0.6495, -1.635, 2.183), (0.4997, -1.174, 2.463), (-0.7483, -1.496, 2.237), (-1.354, -1.123, 2.183), (-0.962, -0.8379, 2.463), (-1.654, 0.2494, 2.237), (-1.487, 0.9411, 2.183), (-1.094, 0.656, 2.463), (-0.2738, 1.65, 2.237), (0.4356, 1.705, 2.183), (0.2857, 1.243, 2.463), (1.485, 0.7703, 2.237), (1.756, 0.1125, 2.183), (1.271, 0.1125, 2.463), (0.9008, 0.1147, 2.586), (0.3874, 0.8212, 2.586), (0.1579, 0.1147, 2.697), (1.085, 0.2385, 2.521), (1.318, 0.9577, 2.275), (0.562, 0.9577, 2.521), (0.6495, 1.635, 2.183), (1.191, 1.174, 2.237), (0.4997, 1.174, 2.463), (0.1693, 0.8921, 2.586), (-0.6613, 0.6223, 2.586), (-0.0603, 0.1856, 2.697), (0.1083, 1.105, 2.521), (-0.5035, 1.55, 2.275), (-0.7372, 0.8304, 2.521), (-1.354, 1.123, 2.183), (-0.7483, 1.496, 2.237), (-0.962, 0.8379, 2.463), (-0.7962, 0.4367, 2.586), (-0.7962, -0.4367, 2.586), (-0.1951, -5.016e-09, 2.697), (-1.018, 0.4445, 2.521), (-1.629, -5.893e-09, 2.275), (-1.018, -0.4445, 2.521), (-1.487, -0.9411, 2.183), (-1.654, -0.2494, 2.237), (-1.094, -0.656, 2.463), (-0.6613, -0.6223, 2.586), (0.1693, -0.8921, 2.586), (-0.0603, -0.1856, 2.697), (-0.7372, -0.8304, 2.521), (-0.5035, -1.55, 2.275), (0.1083, -1.105, 2.521), (0.4356, -1.705, 2.183), (-0.2738, -1.65, 2.237), (0.2857, -1.243, 2.463), (0.3874, -0.8212, 2.586), (0.9008, -0.1147, 2.586), (0.1579, -0.1147, 2.697), (0.562, -0.9577, 2.521), (1.318, -0.9577, 2.275), (1.085, -0.2385, 2.521), (1.756, -0.1125, 2.183), (1.485, -0.7703, 2.237), (1.271, -0.1125, 2.463)], [], [(1, 0, 2), (4, 3, 5), (7, 6, 8), (10, 9, 11), (13, 12, 14), (15, 16, 17), (18, 19, 20), (22, 21, 23), (24, 25, 26), (27, 28, 29), (31, 30, 32), (33, 34, 35), (36, 37, 38), (40, 39, 41), (42, 43, 44), (45, 46, 47), (49, 48, 50), (51, 52, 53), (54, 55, 56), (58, 57, 59)])
_uv = me_cube_001.uv_layers.new(name='UVMap')
_uv.uv.foreach_set('vector', [0.8535, 0.7086, 0.8535, 0.7086, 0.8535, 0.7086, 0.8535, 0.7086, 0.8535, 0.7086, 0.8535, 0.7086, 0.8535, 0.7086, 0.8535, 0.7086, 0.8535, 0.7086, 0.8535, 0.7086, 0.8535, 0.7086, 0.8535, 0.7086, 0.8535, 0.7086, 0.8535, 0.7086, 0.8535, 0.7086, 0.8535, 0.7086, 0.8535, 0.7086, 0.8535, 0.7086, 0.8535, 0.7086, 0.8535, 0.7086, 0.8535, 0.7086, 0.8535, 0.7086, 0.8535, 0.7086, 0.8535, 0.7086, 0.8535, 0.7086, 0.8535, 0.7086, 0.8535, 0.7086, 0.8535, 0.7086, 0.8535, 0.7086, 0.8535, 0.7086, 0.8535, 0.7086, 0.8535, 0.7086, 0.8535, 0.7086, 0.8535, 0.7086, 0.8535, 0.7086, 0.8535, 0.7086, 0.8535, 0.7086, 0.8535, 0.7086, 0.8535, 0.7086, 0.8535, 0.7086, 0.8535, 0.7086, 0.8535, 0.7086, 0.8535, 0.7086, 0.8535, 0.7086, 0.8535, 0.7086, 0.8535, 0.7086, 0.8535, 0.7086, 0.8535, 0.7086, 0.8535, 0.7086, 0.8535, 0.7086, 0.8535, 0.7086, 0.8535, 0.7086, 0.8535, 0.7086, 0.8535, 0.7086, 0.8535, 0.7086, 0.8535, 0.7086, 0.8535, 0.7086, 0.8535, 0.7086, 0.8535, 0.7086, 0.8535, 0.7086])
me_cube_001.materials.append(mat_material)
me_cube_001.use_remesh_preserve_volume = False
me_cube_001.use_remesh_preserve_attributes = False
me_cube_001.use_mirror_vertex_groups = False
me_cube_001.update()

# ---- objects
ob_cube = bpy.data.objects.new('Cube', me_cube)
ob_cube_001 = bpy.data.objects.new('Cube.001', me_cube_001)

# ---- transforms, parenting, visibility, modifiers, constraints
ob_cube.location = (0.0, 0.0, 0.0)
ob_cube.lock_rotations_4d = False
ob_cube.empty_display_type = 'ARROWS'
ob_cube.lineart.crease_threshold = 0.0
ob_cube_001.location = (0.0, 0.0, 0.0)
ob_cube_001.lock_rotations_4d = False
ob_cube_001.empty_display_type = 'ARROWS'
ob_cube_001.lineart.crease_threshold = 0.0

# ---- collection membership
col_collection.objects.link(ob_cube)
col_collection.objects.link(ob_cube_001)

# ---- scene / render settings (as saved in the file)
scene.frame_start = 1; scene.frame_end = 250; scene.frame_set(1)
scene.render.engine = 'BLENDER_EEVEE_NEXT'
scene.cycles.use_denoising = False
scene.cycles.samples = 128
scene.cycles.sampling_pattern = 'TABULATED_SOBOL'
scene.cycles.use_adaptive_sampling = False
scene.cycles.use_light_tree = False
scene.view_settings.view_transform = 'Filmic'
bpy.context.view_layer.update()

# ---- added for rendering (the .blend has no active camera and no usable light): camera, sun
cam_auto = bpy.data.cameras.new('AutoCamera')
cam_auto.lens = 50.0
cam_auto.sensor_width = 36.0
cam_auto.clip_end = 1000.0
ob_auto_camera = bpy.data.objects.new('AutoCamera', cam_auto)
scene.collection.objects.link(ob_auto_camera)
ob_auto_camera.location = (9.1022, -10.9226, 8.56451)
ob_auto_camera.rotation_euler = (1.09748, -7.21219e-08, 0.694738)
scene.camera = ob_auto_camera
light_auto_sun = bpy.data.lights.new('AutoSun', 'SUN')
light_auto_sun.energy = 3.0
light_auto_sun.angle = 0.0523599
ob_auto_sun = bpy.data.objects.new('AutoSun', light_auto_sun)
scene.collection.objects.link(ob_auto_sun)
ob_auto_sun.rotation_euler = (0.872665, 0.174533, 0.523599)
bpy.context.view_layer.update()
